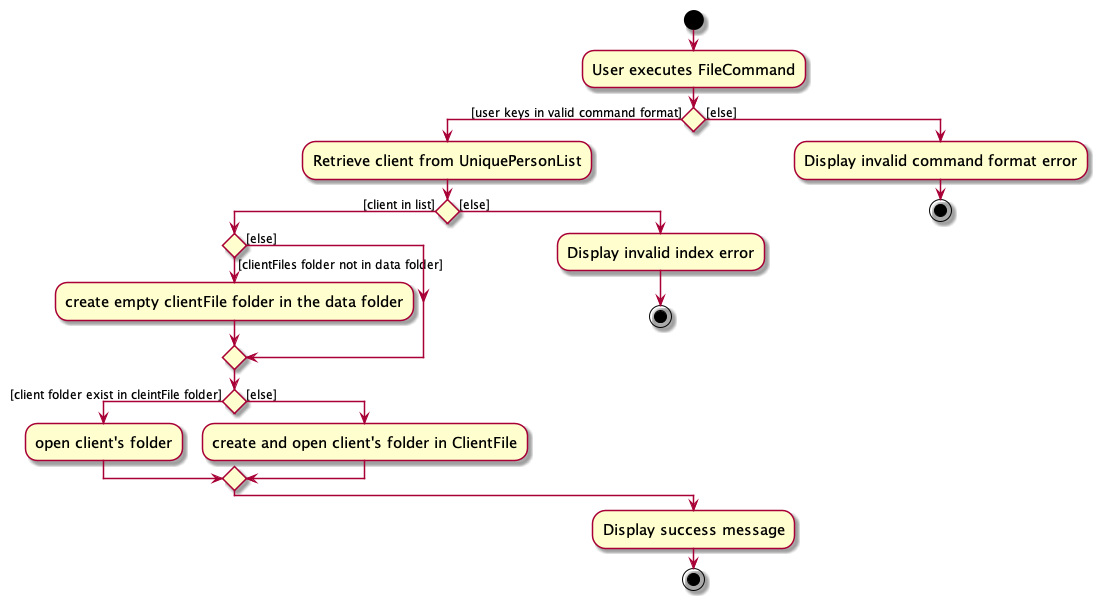

The diagram above was rendered by PlantUML. Its source (embedded in the PNG):
@startuml
skin rose
skinparam ActivityFontSize 15
skinparam ArrowFontSize 12
start
:User executes FileCommand;

'Since the beta syntax does not support placing the condition outside the
'diamond we place it as the true branch instead.

if () then ([user keys in valid command format])
    :Retrieve client from UniquePersonList;
    if () then ([client in list])
        if () then([clientFiles folder not in data folder])
            :create empty clientFile folder in the data folder;
        else ([else])
        endif

        if () then([client folder exist in cleintFile folder])
            :open client's folder;
        else ([else])
            :create and open client's folder in ClientFile;
        endif
    else ([else])
        :Display invalid index error;
    stop
    endif
else ([else])
    :Display invalid command format error;
stop
endif
:Display success message;
stop

@enduml